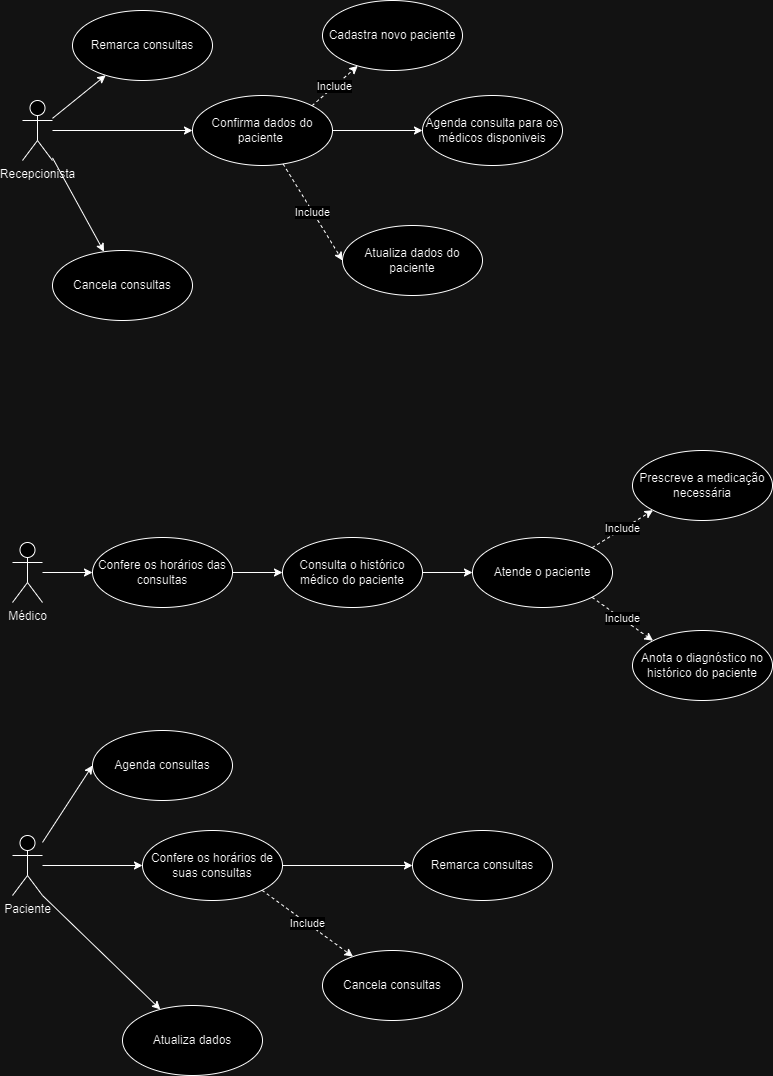

The diagram above was exported from draw.io. Its source (the exported page's mxGraphModel, read from the mxfile embedded in the PNG):
<mxGraphModel dx="1393" dy="763" grid="1" gridSize="10" guides="1" tooltips="1" connect="1" arrows="1" fold="1" page="1" pageScale="1" pageWidth="827" pageHeight="1169" math="0" shadow="0">
  <root>
    <mxCell id="0" />
    <mxCell id="1" parent="0" />
    <mxCell id="L1ivaG15v3FqGNyGypL8-5" style="edgeStyle=orthogonalEdgeStyle;rounded=0;orthogonalLoop=1;jettySize=auto;html=1;entryX=0;entryY=0.5;entryDx=0;entryDy=0;" edge="1" parent="1" source="L1ivaG15v3FqGNyGypL8-1" target="L1ivaG15v3FqGNyGypL8-4">
      <mxGeometry relative="1" as="geometry">
        <mxPoint x="130" y="140" as="targetPoint" />
      </mxGeometry>
    </mxCell>
    <mxCell id="L1ivaG15v3FqGNyGypL8-26" style="rounded=0;orthogonalLoop=1;jettySize=auto;html=1;" edge="1" parent="1" source="L1ivaG15v3FqGNyGypL8-1" target="L1ivaG15v3FqGNyGypL8-27">
      <mxGeometry relative="1" as="geometry">
        <mxPoint x="160" y="295" as="targetPoint" />
      </mxGeometry>
    </mxCell>
    <mxCell id="L1ivaG15v3FqGNyGypL8-28" style="rounded=0;orthogonalLoop=1;jettySize=auto;html=1;" edge="1" parent="1" source="L1ivaG15v3FqGNyGypL8-1" target="L1ivaG15v3FqGNyGypL8-29">
      <mxGeometry relative="1" as="geometry">
        <mxPoint x="180" y="55" as="targetPoint" />
      </mxGeometry>
    </mxCell>
    <mxCell id="L1ivaG15v3FqGNyGypL8-1" value="Recepcionista" style="shape=umlActor;verticalLabelPosition=bottom;verticalAlign=top;html=1;outlineConnect=0;" vertex="1" parent="1">
      <mxGeometry x="60" y="110" width="30" height="60" as="geometry" />
    </mxCell>
    <mxCell id="L1ivaG15v3FqGNyGypL8-3" value="Agenda consulta para os médicos disponiveis" style="ellipse;whiteSpace=wrap;html=1;" vertex="1" parent="1">
      <mxGeometry x="460" y="105" width="140" height="70" as="geometry" />
    </mxCell>
    <mxCell id="L1ivaG15v3FqGNyGypL8-7" style="edgeStyle=orthogonalEdgeStyle;rounded=0;orthogonalLoop=1;jettySize=auto;html=1;entryX=0;entryY=0.5;entryDx=0;entryDy=0;" edge="1" parent="1" source="L1ivaG15v3FqGNyGypL8-4" target="L1ivaG15v3FqGNyGypL8-3">
      <mxGeometry relative="1" as="geometry" />
    </mxCell>
    <mxCell id="L1ivaG15v3FqGNyGypL8-24" value="Include" style="rounded=0;orthogonalLoop=1;jettySize=auto;html=1;entryX=0;entryY=0.5;entryDx=0;entryDy=0;dashed=1;" edge="1" parent="1" source="L1ivaG15v3FqGNyGypL8-4" target="L1ivaG15v3FqGNyGypL8-25">
      <mxGeometry relative="1" as="geometry">
        <mxPoint x="510" y="255" as="targetPoint" />
      </mxGeometry>
    </mxCell>
    <mxCell id="L1ivaG15v3FqGNyGypL8-30" value="Include" style="rounded=0;orthogonalLoop=1;jettySize=auto;html=1;exitX=1;exitY=0;exitDx=0;exitDy=0;dashed=1;" edge="1" parent="1" source="L1ivaG15v3FqGNyGypL8-4" target="L1ivaG15v3FqGNyGypL8-31">
      <mxGeometry relative="1" as="geometry">
        <mxPoint x="410" y="55" as="targetPoint" />
      </mxGeometry>
    </mxCell>
    <mxCell id="L1ivaG15v3FqGNyGypL8-4" value="Confirma dados do paciente&amp;nbsp;" style="ellipse;whiteSpace=wrap;html=1;" vertex="1" parent="1">
      <mxGeometry x="230" y="105" width="140" height="70" as="geometry" />
    </mxCell>
    <mxCell id="L1ivaG15v3FqGNyGypL8-19" style="edgeStyle=orthogonalEdgeStyle;rounded=0;orthogonalLoop=1;jettySize=auto;html=1;entryX=0;entryY=0.5;entryDx=0;entryDy=0;" edge="1" parent="1" source="L1ivaG15v3FqGNyGypL8-8" target="L1ivaG15v3FqGNyGypL8-11">
      <mxGeometry relative="1" as="geometry" />
    </mxCell>
    <mxCell id="L1ivaG15v3FqGNyGypL8-8" value="Médico" style="shape=umlActor;verticalLabelPosition=bottom;verticalAlign=top;html=1;" vertex="1" parent="1">
      <mxGeometry x="50" y="552" width="30" height="60" as="geometry" />
    </mxCell>
    <mxCell id="L1ivaG15v3FqGNyGypL8-20" style="edgeStyle=orthogonalEdgeStyle;rounded=0;orthogonalLoop=1;jettySize=auto;html=1;entryX=0;entryY=0.5;entryDx=0;entryDy=0;" edge="1" parent="1" source="L1ivaG15v3FqGNyGypL8-11" target="L1ivaG15v3FqGNyGypL8-12">
      <mxGeometry relative="1" as="geometry" />
    </mxCell>
    <mxCell id="L1ivaG15v3FqGNyGypL8-11" value="Confere os horários das consultas" style="ellipse;whiteSpace=wrap;html=1;" vertex="1" parent="1">
      <mxGeometry x="130" y="547" width="140" height="70" as="geometry" />
    </mxCell>
    <mxCell id="L1ivaG15v3FqGNyGypL8-21" style="edgeStyle=orthogonalEdgeStyle;rounded=0;orthogonalLoop=1;jettySize=auto;html=1;entryX=0;entryY=0.5;entryDx=0;entryDy=0;" edge="1" parent="1" source="L1ivaG15v3FqGNyGypL8-12" target="L1ivaG15v3FqGNyGypL8-13">
      <mxGeometry relative="1" as="geometry" />
    </mxCell>
    <mxCell id="L1ivaG15v3FqGNyGypL8-12" value="Consulta o histórico médico do paciente" style="ellipse;whiteSpace=wrap;html=1;" vertex="1" parent="1">
      <mxGeometry x="320" y="547" width="140" height="70" as="geometry" />
    </mxCell>
    <mxCell id="L1ivaG15v3FqGNyGypL8-17" value="Include" style="rounded=0;orthogonalLoop=1;jettySize=auto;html=1;exitX=1;exitY=1;exitDx=0;exitDy=0;entryX=0;entryY=0;entryDx=0;entryDy=0;dashed=1;" edge="1" parent="1" source="L1ivaG15v3FqGNyGypL8-13" target="L1ivaG15v3FqGNyGypL8-14">
      <mxGeometry relative="1" as="geometry" />
    </mxCell>
    <mxCell id="L1ivaG15v3FqGNyGypL8-18" value="Include" style="rounded=0;orthogonalLoop=1;jettySize=auto;html=1;exitX=1;exitY=0;exitDx=0;exitDy=0;entryX=0;entryY=1;entryDx=0;entryDy=0;dashed=1;" edge="1" parent="1" source="L1ivaG15v3FqGNyGypL8-13" target="L1ivaG15v3FqGNyGypL8-15">
      <mxGeometry relative="1" as="geometry" />
    </mxCell>
    <mxCell id="L1ivaG15v3FqGNyGypL8-13" value="Atende o paciente" style="ellipse;whiteSpace=wrap;html=1;" vertex="1" parent="1">
      <mxGeometry x="510" y="547" width="140" height="70" as="geometry" />
    </mxCell>
    <mxCell id="L1ivaG15v3FqGNyGypL8-14" value="Anota o diagnóstico no histórico do paciente" style="ellipse;whiteSpace=wrap;html=1;" vertex="1" parent="1">
      <mxGeometry x="670" y="640" width="140" height="70" as="geometry" />
    </mxCell>
    <mxCell id="L1ivaG15v3FqGNyGypL8-15" value="Prescreve a medicação necessária" style="ellipse;whiteSpace=wrap;html=1;" vertex="1" parent="1">
      <mxGeometry x="670" y="460" width="140" height="70" as="geometry" />
    </mxCell>
    <mxCell id="L1ivaG15v3FqGNyGypL8-25" value="Atualiza dados do paciente" style="ellipse;whiteSpace=wrap;html=1;" vertex="1" parent="1">
      <mxGeometry x="380" y="235" width="140" height="70" as="geometry" />
    </mxCell>
    <mxCell id="L1ivaG15v3FqGNyGypL8-27" value="Cancela consultas" style="ellipse;whiteSpace=wrap;html=1;" vertex="1" parent="1">
      <mxGeometry x="90" y="260" width="140" height="70" as="geometry" />
    </mxCell>
    <mxCell id="L1ivaG15v3FqGNyGypL8-29" value="Remarca consultas" style="ellipse;whiteSpace=wrap;html=1;" vertex="1" parent="1">
      <mxGeometry x="110" y="20" width="140" height="70" as="geometry" />
    </mxCell>
    <mxCell id="L1ivaG15v3FqGNyGypL8-31" value="Cadastra novo paciente" style="ellipse;whiteSpace=wrap;html=1;" vertex="1" parent="1">
      <mxGeometry x="360" y="10" width="140" height="70" as="geometry" />
    </mxCell>
    <mxCell id="L1ivaG15v3FqGNyGypL8-37" style="rounded=0;orthogonalLoop=1;jettySize=auto;html=1;entryX=0;entryY=0.5;entryDx=0;entryDy=0;" edge="1" parent="1" source="L1ivaG15v3FqGNyGypL8-32" target="L1ivaG15v3FqGNyGypL8-33">
      <mxGeometry relative="1" as="geometry" />
    </mxCell>
    <mxCell id="L1ivaG15v3FqGNyGypL8-38" style="rounded=0;orthogonalLoop=1;jettySize=auto;html=1;entryX=0;entryY=0.5;entryDx=0;entryDy=0;" edge="1" parent="1" source="L1ivaG15v3FqGNyGypL8-32" target="L1ivaG15v3FqGNyGypL8-34">
      <mxGeometry relative="1" as="geometry" />
    </mxCell>
    <mxCell id="L1ivaG15v3FqGNyGypL8-42" style="rounded=0;orthogonalLoop=1;jettySize=auto;html=1;exitX=1;exitY=1;exitDx=0;exitDy=0;exitPerimeter=0;" edge="1" parent="1" source="L1ivaG15v3FqGNyGypL8-32" target="L1ivaG15v3FqGNyGypL8-43">
      <mxGeometry relative="1" as="geometry">
        <mxPoint x="230" y="1050" as="targetPoint" />
      </mxGeometry>
    </mxCell>
    <mxCell id="L1ivaG15v3FqGNyGypL8-32" value="Paciente" style="shape=umlActor;verticalLabelPosition=bottom;verticalAlign=top;html=1;" vertex="1" parent="1">
      <mxGeometry x="50" y="845" width="30" height="60" as="geometry" />
    </mxCell>
    <mxCell id="L1ivaG15v3FqGNyGypL8-39" style="rounded=0;orthogonalLoop=1;jettySize=auto;html=1;exitX=1;exitY=0.5;exitDx=0;exitDy=0;entryX=0;entryY=0.5;entryDx=0;entryDy=0;" edge="1" parent="1" source="L1ivaG15v3FqGNyGypL8-33" target="L1ivaG15v3FqGNyGypL8-36">
      <mxGeometry relative="1" as="geometry" />
    </mxCell>
    <mxCell id="L1ivaG15v3FqGNyGypL8-40" value="Include" style="rounded=0;orthogonalLoop=1;jettySize=auto;html=1;exitX=1;exitY=1;exitDx=0;exitDy=0;dashed=1;" edge="1" parent="1" source="L1ivaG15v3FqGNyGypL8-33" target="L1ivaG15v3FqGNyGypL8-41">
      <mxGeometry relative="1" as="geometry">
        <mxPoint x="360" y="1000" as="targetPoint" />
      </mxGeometry>
    </mxCell>
    <mxCell id="L1ivaG15v3FqGNyGypL8-33" value="Confere os horários de suas consultas" style="ellipse;whiteSpace=wrap;html=1;" vertex="1" parent="1">
      <mxGeometry x="180" y="840" width="140" height="70" as="geometry" />
    </mxCell>
    <mxCell id="L1ivaG15v3FqGNyGypL8-34" value="Agenda consultas" style="ellipse;whiteSpace=wrap;html=1;" vertex="1" parent="1">
      <mxGeometry x="130" y="740" width="140" height="70" as="geometry" />
    </mxCell>
    <mxCell id="L1ivaG15v3FqGNyGypL8-36" value="Remarca consultas" style="ellipse;whiteSpace=wrap;html=1;" vertex="1" parent="1">
      <mxGeometry x="450" y="840" width="140" height="70" as="geometry" />
    </mxCell>
    <mxCell id="L1ivaG15v3FqGNyGypL8-41" value="Cancela consultas" style="ellipse;whiteSpace=wrap;html=1;" vertex="1" parent="1">
      <mxGeometry x="360" y="960" width="140" height="70" as="geometry" />
    </mxCell>
    <mxCell id="L1ivaG15v3FqGNyGypL8-43" value="Atualiza dados" style="ellipse;whiteSpace=wrap;html=1;" vertex="1" parent="1">
      <mxGeometry x="160" y="1015" width="140" height="70" as="geometry" />
    </mxCell>
  </root>
</mxGraphModel>